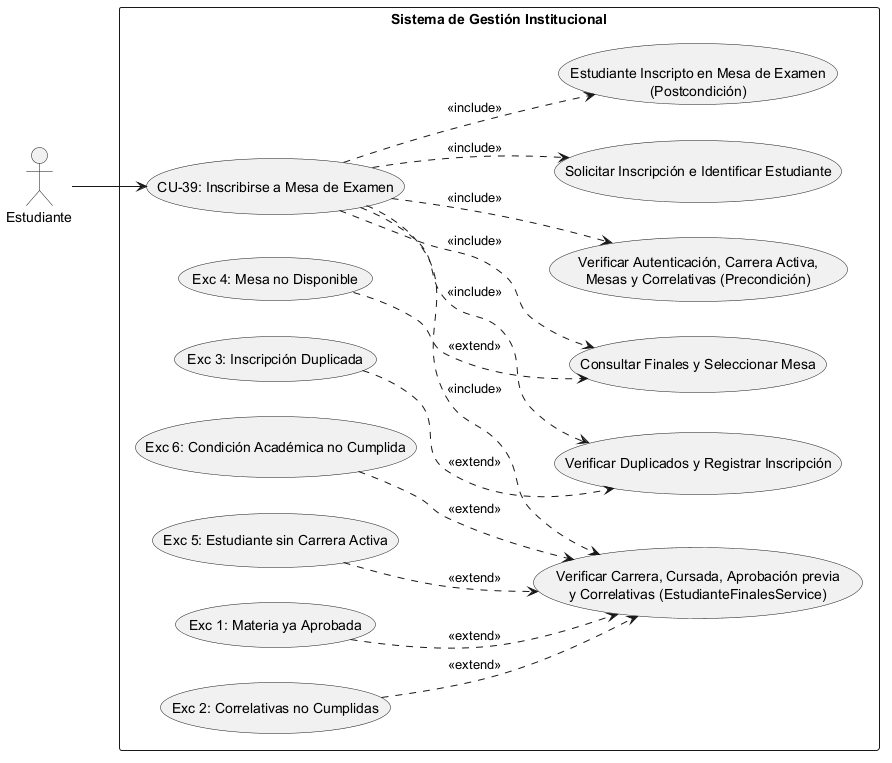

The diagram above was rendered by PlantUML. Its source (embedded in the PNG):
@startuml
left to right direction
skinparam packageStyle rectangle

' Definición de Actores
actor "Estudiante" as Actor

rectangle "Sistema de Gestión Institucional" {
    
    ' Caso de Uso Principal
    usecase "CU-39: Inscribirse a Mesa de Examen" as CU39
    
    ' --- PRECONDICIONES ---
    usecase "Verificar Autenticación, Carrera Activa,\nMesas y Correlativas (Precondición)" as Precond
    
    ' --- SECUENCIA NORMAL ---
    usecase "Consultar Finales y Seleccionar Mesa" as Sec1
    usecase "Solicitar Inscripción e Identificar Estudiante" as Sec2
    usecase "Verificar Carrera, Cursada, Aprobación previa\ny Correlativas (EstudianteFinalesService)" as Sec3
    usecase "Verificar Duplicados y Registrar Inscripción" as Sec4
    
    ' --- POSTCONDICIÓN ---
    usecase "Estudiante Inscripto en Mesa de Examen\n(Postcondición)" as Post
    
    ' --- EXCEPCIONES ---
    usecase "Exc 4: Mesa no Disponible" as Exc4
    usecase "Exc 5: Estudiante sin Carrera Activa" as Exc5
    usecase "Exc 1: Materia ya Aprobada" as Exc1
    usecase "Exc 2: Correlativas no Cumplidas" as Exc2
    usecase "Exc 6: Condición Académica no Cumplida" as Exc6
    usecase "Exc 3: Inscripción Duplicada" as Exc3

    ' Conexión del Actor al caso raíz
    Actor --> CU39

    ' Relaciones de Inclusión (Precondiciones, Secuencia Normal y Postcondición)
    CU39 ..> Precond : <<include>>
    CU39 ..> Sec1 : <<include>>
    CU39 ..> Sec2 : <<include>>
    CU39 ..> Sec3 : <<include>>
    CU39 ..> Sec4 : <<include>>
    CU39 ..> Post : <<include>>

    ' Relaciones de Extensión (Excepciones vinculadas al paso correspondiente)
    Exc4 ..> Sec1 : <<extend>>
    Exc5 ..> Sec3 : <<extend>>
    Exc1 ..> Sec3 : <<extend>>
    Exc2 ..> Sec3 : <<extend>>
    Exc6 ..> Sec3 : <<extend>>
    Exc3 ..> Sec4 : <<extend>>
}
@enduml